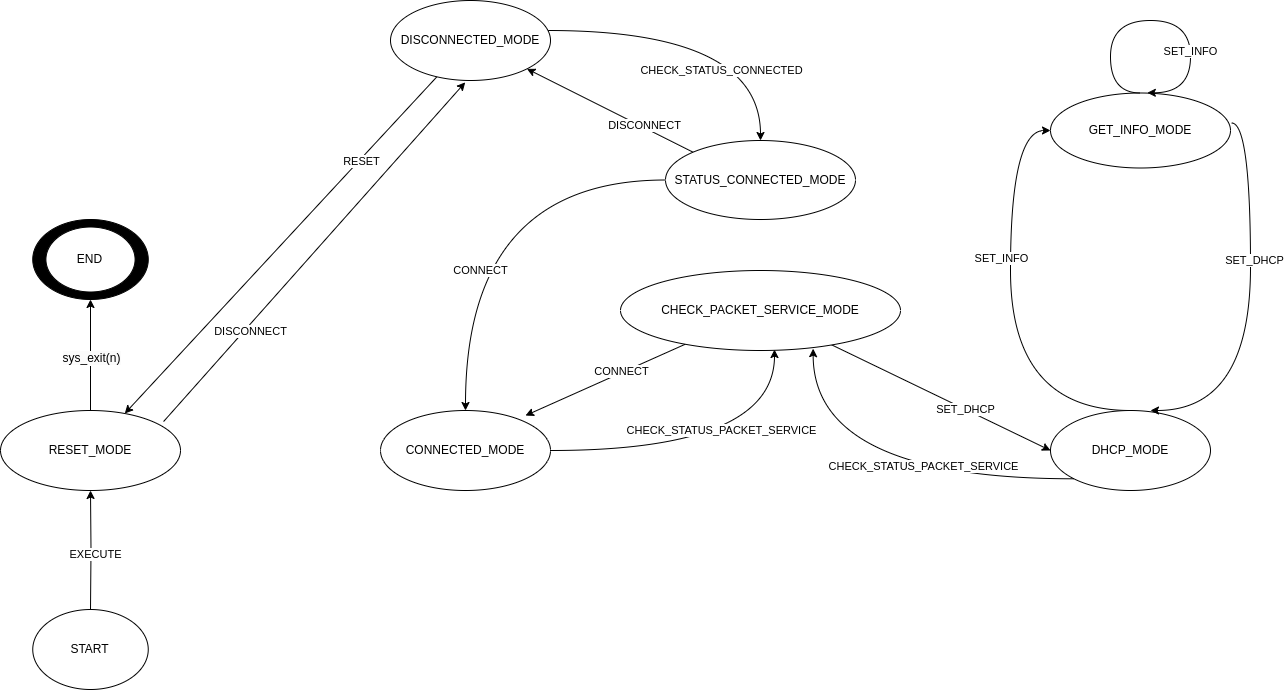

The diagram above was exported from draw.io. Its source (the exported page's mxGraphModel, read from the mxfile embedded in the PNG):
<mxGraphModel dx="2482" dy="2079" grid="1" gridSize="10" guides="1" tooltips="1" connect="1" arrows="1" fold="1" page="1" pageScale="1" pageWidth="827" pageHeight="1169" math="0" shadow="0">
  <root>
    <mxCell id="0" />
    <mxCell id="1" parent="0" />
    <mxCell id="aQl6VS2JWxDTxUC6mYN9-13" style="edgeStyle=orthogonalEdgeStyle;rounded=0;orthogonalLoop=1;jettySize=auto;html=1;curved=1;" edge="1" parent="1" source="w3ZrqdaWYZtHfOE9Wqf3-2" target="w3ZrqdaWYZtHfOE9Wqf3-85">
      <mxGeometry relative="1" as="geometry">
        <Array as="points">
          <mxPoint x="-67" y="-1139" />
        </Array>
      </mxGeometry>
    </mxCell>
    <mxCell id="aQl6VS2JWxDTxUC6mYN9-14" value="CHECK_STATUS_CONNECTED" style="edgeLabel;html=1;align=center;verticalAlign=middle;resizable=0;points=[];" vertex="1" connectable="0" parent="aQl6VS2JWxDTxUC6mYN9-13">
      <mxGeometry x="-0.1127" y="4" relative="1" as="geometry">
        <mxPoint x="30" y="44" as="offset" />
      </mxGeometry>
    </mxCell>
    <mxCell id="aQl6VS2JWxDTxUC6mYN9-33" style="rounded=0;orthogonalLoop=1;jettySize=auto;html=1;" edge="1" parent="1" source="w3ZrqdaWYZtHfOE9Wqf3-2" target="w3ZrqdaWYZtHfOE9Wqf3-111">
      <mxGeometry relative="1" as="geometry" />
    </mxCell>
    <mxCell id="aQl6VS2JWxDTxUC6mYN9-34" value="RESET" style="edgeLabel;html=1;align=center;verticalAlign=middle;resizable=0;points=[];" vertex="1" connectable="0" parent="aQl6VS2JWxDTxUC6mYN9-33">
      <mxGeometry x="-0.0819" y="-1" relative="1" as="geometry">
        <mxPoint x="68" y="-70" as="offset" />
      </mxGeometry>
    </mxCell>
    <mxCell id="w3ZrqdaWYZtHfOE9Wqf3-2" value="DISCONNECTED_MODE" style="ellipse;whiteSpace=wrap;html=1;" parent="1" vertex="1">
      <mxGeometry x="-437" y="-1169" width="160" height="80" as="geometry" />
    </mxCell>
    <mxCell id="w3ZrqdaWYZtHfOE9Wqf3-5" value="GET_INFO_MODE" style="ellipse;whiteSpace=wrap;html=1;strokeColor=#000000;" parent="1" vertex="1">
      <mxGeometry x="223" y="-1076.5" width="180" height="75" as="geometry" />
    </mxCell>
    <mxCell id="aQl6VS2JWxDTxUC6mYN9-19" style="rounded=0;orthogonalLoop=1;jettySize=auto;html=1;entryX=0;entryY=0.5;entryDx=0;entryDy=0;" edge="1" parent="1" source="w3ZrqdaWYZtHfOE9Wqf3-6" target="w3ZrqdaWYZtHfOE9Wqf3-39">
      <mxGeometry relative="1" as="geometry" />
    </mxCell>
    <mxCell id="aQl6VS2JWxDTxUC6mYN9-20" value="SET_DHCP" style="edgeLabel;html=1;align=center;verticalAlign=middle;resizable=0;points=[];" vertex="1" connectable="0" parent="aQl6VS2JWxDTxUC6mYN9-19">
      <mxGeometry x="0.224" relative="1" as="geometry">
        <mxPoint as="offset" />
      </mxGeometry>
    </mxCell>
    <mxCell id="w3ZrqdaWYZtHfOE9Wqf3-6" value="CHECK_PACKET_SERVICE_MODE" style="ellipse;whiteSpace=wrap;html=1;strokeColor=#000000;" parent="1" vertex="1">
      <mxGeometry x="-207" y="-899" width="280" height="80" as="geometry" />
    </mxCell>
    <mxCell id="w3ZrqdaWYZtHfOE9Wqf3-24" value="CONNECTED_MODE" style="ellipse;whiteSpace=wrap;html=1;strokeColor=#000000;" parent="1" vertex="1">
      <mxGeometry x="-447" y="-759" width="170" height="80" as="geometry" />
    </mxCell>
    <mxCell id="aQl6VS2JWxDTxUC6mYN9-21" style="edgeStyle=orthogonalEdgeStyle;rounded=0;orthogonalLoop=1;jettySize=auto;html=1;entryX=0;entryY=0.5;entryDx=0;entryDy=0;curved=1;" edge="1" parent="1" source="w3ZrqdaWYZtHfOE9Wqf3-39" target="w3ZrqdaWYZtHfOE9Wqf3-5">
      <mxGeometry relative="1" as="geometry">
        <Array as="points">
          <mxPoint x="183" y="-759" />
          <mxPoint x="183" y="-1039" />
        </Array>
      </mxGeometry>
    </mxCell>
    <mxCell id="aQl6VS2JWxDTxUC6mYN9-22" value="SET_INFO" style="edgeLabel;html=1;align=center;verticalAlign=middle;resizable=0;points=[];" vertex="1" connectable="0" parent="aQl6VS2JWxDTxUC6mYN9-21">
      <mxGeometry x="-0.4036" y="2" relative="1" as="geometry">
        <mxPoint x="-7" y="-142" as="offset" />
      </mxGeometry>
    </mxCell>
    <mxCell id="w3ZrqdaWYZtHfOE9Wqf3-39" value="DHCP_MODE" style="ellipse;whiteSpace=wrap;html=1;" parent="1" vertex="1">
      <mxGeometry x="223" y="-759" width="160" height="80" as="geometry" />
    </mxCell>
    <mxCell id="aQl6VS2JWxDTxUC6mYN9-15" style="edgeStyle=orthogonalEdgeStyle;rounded=0;orthogonalLoop=1;jettySize=auto;html=1;curved=1;" edge="1" parent="1" source="w3ZrqdaWYZtHfOE9Wqf3-85" target="w3ZrqdaWYZtHfOE9Wqf3-24">
      <mxGeometry relative="1" as="geometry" />
    </mxCell>
    <mxCell id="aQl6VS2JWxDTxUC6mYN9-16" value="CONNECT" style="edgeLabel;html=1;align=center;verticalAlign=middle;resizable=0;points=[];" vertex="1" connectable="0" parent="aQl6VS2JWxDTxUC6mYN9-15">
      <mxGeometry x="0.1992" y="4" relative="1" as="geometry">
        <mxPoint x="11" y="32" as="offset" />
      </mxGeometry>
    </mxCell>
    <mxCell id="aQl6VS2JWxDTxUC6mYN9-30" style="rounded=0;orthogonalLoop=1;jettySize=auto;html=1;exitX=0;exitY=0;exitDx=0;exitDy=0;" edge="1" parent="1" source="w3ZrqdaWYZtHfOE9Wqf3-85" target="w3ZrqdaWYZtHfOE9Wqf3-2">
      <mxGeometry relative="1" as="geometry" />
    </mxCell>
    <mxCell id="aQl6VS2JWxDTxUC6mYN9-31" value="DISCONNECT" style="edgeLabel;html=1;align=center;verticalAlign=middle;resizable=0;points=[];" vertex="1" connectable="0" parent="aQl6VS2JWxDTxUC6mYN9-30">
      <mxGeometry x="-0.3948" y="-2" relative="1" as="geometry">
        <mxPoint as="offset" />
      </mxGeometry>
    </mxCell>
    <mxCell id="w3ZrqdaWYZtHfOE9Wqf3-85" value="STATUS_CONNECTED_MODE" style="ellipse;whiteSpace=wrap;html=1;" parent="1" vertex="1">
      <mxGeometry x="-162" y="-1029" width="190" height="79" as="geometry" />
    </mxCell>
    <mxCell id="aQl6VS2JWxDTxUC6mYN9-8" style="edgeStyle=orthogonalEdgeStyle;rounded=0;orthogonalLoop=1;jettySize=auto;html=1;entryX=0.5;entryY=1;entryDx=0;entryDy=0;" edge="1" parent="1" source="w3ZrqdaWYZtHfOE9Wqf3-111" target="SUQIfJBeSSvMOd8pnmHP-1">
      <mxGeometry relative="1" as="geometry" />
    </mxCell>
    <mxCell id="aQl6VS2JWxDTxUC6mYN9-46" value="&lt;span style=&quot;font-size: 12px; white-space: normal; background-color: rgb(251, 251, 251);&quot;&gt;sys_exit(n)&lt;/span&gt;" style="edgeLabel;html=1;align=center;verticalAlign=middle;resizable=0;points=[];" vertex="1" connectable="0" parent="aQl6VS2JWxDTxUC6mYN9-8">
      <mxGeometry x="-0.0476" y="-1" relative="1" as="geometry">
        <mxPoint as="offset" />
      </mxGeometry>
    </mxCell>
    <mxCell id="aQl6VS2JWxDTxUC6mYN9-35" style="rounded=0;orthogonalLoop=1;jettySize=auto;html=1;entryX=0.467;entryY=1.023;entryDx=0;entryDy=0;entryPerimeter=0;exitX=0.906;exitY=0.138;exitDx=0;exitDy=0;exitPerimeter=0;" edge="1" parent="1" source="w3ZrqdaWYZtHfOE9Wqf3-111" target="w3ZrqdaWYZtHfOE9Wqf3-2">
      <mxGeometry relative="1" as="geometry" />
    </mxCell>
    <mxCell id="aQl6VS2JWxDTxUC6mYN9-37" value="DISCONNECT" style="edgeLabel;html=1;align=center;verticalAlign=middle;resizable=0;points=[];" vertex="1" connectable="0" parent="aQl6VS2JWxDTxUC6mYN9-35">
      <mxGeometry x="0.0137" y="52" relative="1" as="geometry">
        <mxPoint x="-27" y="116" as="offset" />
      </mxGeometry>
    </mxCell>
    <mxCell id="w3ZrqdaWYZtHfOE9Wqf3-111" value="RESET_MODE" style="ellipse;whiteSpace=wrap;html=1;" parent="1" vertex="1">
      <mxGeometry x="-827" y="-759" width="180" height="80" as="geometry" />
    </mxCell>
    <mxCell id="SUQIfJBeSSvMOd8pnmHP-1" value="END" style="ellipse;whiteSpace=wrap;html=1;fillColor=#000000;" parent="1" vertex="1">
      <mxGeometry x="-794.75" y="-950" width="115.5" height="80" as="geometry" />
    </mxCell>
    <mxCell id="aQl6VS2JWxDTxUC6mYN9-17" style="edgeStyle=orthogonalEdgeStyle;rounded=0;orthogonalLoop=1;jettySize=auto;html=1;entryX=0.55;entryY=0.988;entryDx=0;entryDy=0;entryPerimeter=0;curved=1;" edge="1" parent="1" source="w3ZrqdaWYZtHfOE9Wqf3-24" target="w3ZrqdaWYZtHfOE9Wqf3-6">
      <mxGeometry relative="1" as="geometry" />
    </mxCell>
    <mxCell id="aQl6VS2JWxDTxUC6mYN9-18" value="CHECK_STATUS_PACKET_SERVICE" style="edgeLabel;html=1;align=center;verticalAlign=middle;resizable=0;points=[];" vertex="1" connectable="0" parent="aQl6VS2JWxDTxUC6mYN9-17">
      <mxGeometry x="0.194" y="2" relative="1" as="geometry">
        <mxPoint x="-24" y="-18" as="offset" />
      </mxGeometry>
    </mxCell>
    <mxCell id="aQl6VS2JWxDTxUC6mYN9-23" style="edgeStyle=orthogonalEdgeStyle;rounded=0;orthogonalLoop=1;jettySize=auto;html=1;entryX=0.625;entryY=0;entryDx=0;entryDy=0;entryPerimeter=0;curved=1;exitX=1.006;exitY=0.4;exitDx=0;exitDy=0;exitPerimeter=0;" edge="1" parent="1" source="w3ZrqdaWYZtHfOE9Wqf3-5" target="w3ZrqdaWYZtHfOE9Wqf3-39">
      <mxGeometry relative="1" as="geometry">
        <Array as="points">
          <mxPoint x="423" y="-1046" />
          <mxPoint x="423" y="-759" />
        </Array>
      </mxGeometry>
    </mxCell>
    <mxCell id="aQl6VS2JWxDTxUC6mYN9-24" value="SET_DHCP" style="edgeLabel;html=1;align=center;verticalAlign=middle;resizable=0;points=[];" vertex="1" connectable="0" parent="aQl6VS2JWxDTxUC6mYN9-23">
      <mxGeometry x="0.4063" y="4" relative="1" as="geometry">
        <mxPoint y="-130" as="offset" />
      </mxGeometry>
    </mxCell>
    <mxCell id="aQl6VS2JWxDTxUC6mYN9-25" style="edgeStyle=orthogonalEdgeStyle;rounded=0;orthogonalLoop=1;jettySize=auto;html=1;entryX=0.688;entryY=0.977;entryDx=0;entryDy=0;entryPerimeter=0;curved=1;exitX=0;exitY=1;exitDx=0;exitDy=0;" edge="1" parent="1" source="w3ZrqdaWYZtHfOE9Wqf3-39" target="w3ZrqdaWYZtHfOE9Wqf3-6">
      <mxGeometry relative="1" as="geometry" />
    </mxCell>
    <mxCell id="aQl6VS2JWxDTxUC6mYN9-26" value="CHECK_STATUS_PACKET_SERVICE" style="edgeLabel;html=1;align=center;verticalAlign=middle;resizable=0;points=[];" vertex="1" connectable="0" parent="aQl6VS2JWxDTxUC6mYN9-25">
      <mxGeometry x="-0.2289" y="-13" relative="1" as="geometry">
        <mxPoint as="offset" />
      </mxGeometry>
    </mxCell>
    <mxCell id="aQl6VS2JWxDTxUC6mYN9-27" style="rounded=0;orthogonalLoop=1;jettySize=auto;html=1;entryX=0.853;entryY=0.063;entryDx=0;entryDy=0;entryPerimeter=0;" edge="1" parent="1" source="w3ZrqdaWYZtHfOE9Wqf3-6" target="w3ZrqdaWYZtHfOE9Wqf3-24">
      <mxGeometry relative="1" as="geometry" />
    </mxCell>
    <mxCell id="aQl6VS2JWxDTxUC6mYN9-28" value="CONNECT" style="edgeLabel;html=1;align=center;verticalAlign=middle;resizable=0;points=[];" vertex="1" connectable="0" parent="aQl6VS2JWxDTxUC6mYN9-27">
      <mxGeometry x="-0.2047" y="-2" relative="1" as="geometry">
        <mxPoint as="offset" />
      </mxGeometry>
    </mxCell>
    <mxCell id="aQl6VS2JWxDTxUC6mYN9-39" style="edgeStyle=orthogonalEdgeStyle;rounded=0;orthogonalLoop=1;jettySize=auto;html=1;exitX=0.5;exitY=0;exitDx=0;exitDy=0;curved=1;entryX=0.538;entryY=-0.003;entryDx=0;entryDy=0;entryPerimeter=0;" edge="1" parent="1" source="w3ZrqdaWYZtHfOE9Wqf3-5" target="w3ZrqdaWYZtHfOE9Wqf3-5">
      <mxGeometry relative="1" as="geometry">
        <mxPoint x="343" y="-1079" as="targetPoint" />
        <Array as="points">
          <mxPoint x="283" y="-1076" />
          <mxPoint x="283" y="-1149" />
          <mxPoint x="363" y="-1149" />
          <mxPoint x="363" y="-1077" />
        </Array>
      </mxGeometry>
    </mxCell>
    <mxCell id="aQl6VS2JWxDTxUC6mYN9-40" value="SET_INFO" style="edgeLabel;html=1;align=center;verticalAlign=middle;resizable=0;points=[];" vertex="1" connectable="0" parent="aQl6VS2JWxDTxUC6mYN9-39">
      <mxGeometry x="0.5506" y="-6" relative="1" as="geometry">
        <mxPoint x="6" y="-18" as="offset" />
      </mxGeometry>
    </mxCell>
    <mxCell id="aQl6VS2JWxDTxUC6mYN9-42" style="edgeStyle=orthogonalEdgeStyle;rounded=0;orthogonalLoop=1;jettySize=auto;html=1;entryX=0.5;entryY=1;entryDx=0;entryDy=0;" edge="1" parent="1" target="w3ZrqdaWYZtHfOE9Wqf3-111">
      <mxGeometry relative="1" as="geometry">
        <mxPoint x="-737" y="-560" as="sourcePoint" />
      </mxGeometry>
    </mxCell>
    <mxCell id="aQl6VS2JWxDTxUC6mYN9-43" value="EXECUTE" style="edgeLabel;html=1;align=center;verticalAlign=middle;resizable=0;points=[];" vertex="1" connectable="0" parent="aQl6VS2JWxDTxUC6mYN9-42">
      <mxGeometry x="-0.0588" y="-4" relative="1" as="geometry">
        <mxPoint as="offset" />
      </mxGeometry>
    </mxCell>
    <mxCell id="aQl6VS2JWxDTxUC6mYN9-48" value="START" style="ellipse;whiteSpace=wrap;html=1;" vertex="1" parent="1">
      <mxGeometry x="-794.75" y="-560" width="115.5" height="80" as="geometry" />
    </mxCell>
    <mxCell id="aQl6VS2JWxDTxUC6mYN9-49" value="END" style="ellipse;whiteSpace=wrap;html=1;" vertex="1" parent="1">
      <mxGeometry x="-781.5899999999999" y="-942.5" width="89.18" height="65" as="geometry" />
    </mxCell>
  </root>
</mxGraphModel>